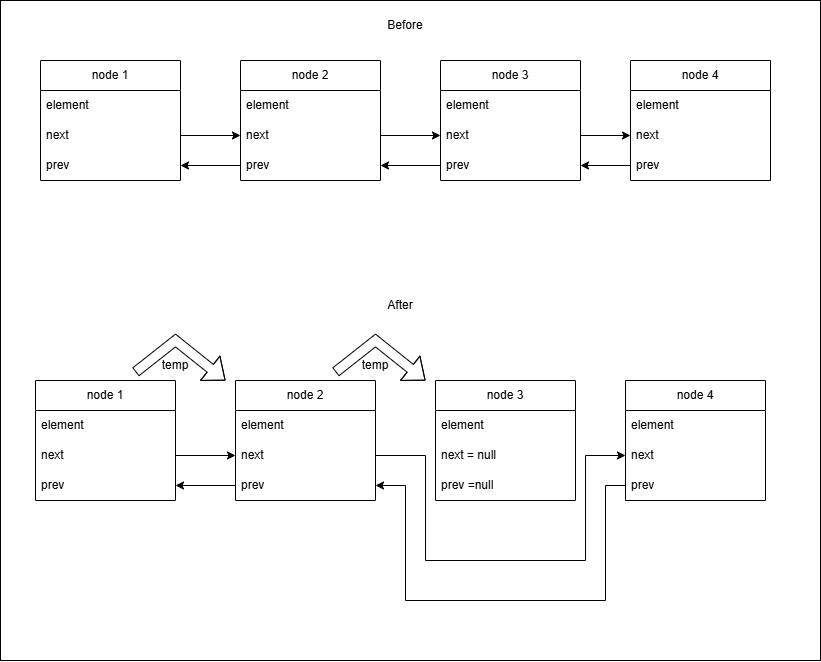

The diagram above was exported from draw.io. Its source (the exported page's mxGraphModel, read from the mxfile embedded in the PNG):
<mxGraphModel dx="1688" dy="828" grid="1" gridSize="10" guides="1" tooltips="1" connect="1" arrows="1" fold="1" page="1" pageScale="1" pageWidth="850" pageHeight="1100" math="0" shadow="0">
  <root>
    <mxCell id="0" />
    <mxCell id="1" parent="0" />
    <mxCell id="wtPbl8_jxSuuLqubx9Y3-27" parent="1" style="rounded=0;whiteSpace=wrap;html=1;movable=1;resizable=1;rotatable=1;deletable=1;editable=1;locked=0;connectable=1;" value="" vertex="1">
      <mxGeometry height="660" width="820" x="40" y="100" as="geometry" />
    </mxCell>
    <mxCell id="wtPbl8_jxSuuLqubx9Y3-1" parent="1" style="swimlane;fontStyle=0;childLayout=stackLayout;horizontal=1;startSize=30;horizontalStack=0;resizeParent=1;resizeParentMax=0;resizeLast=0;collapsible=1;marginBottom=0;whiteSpace=wrap;html=1;" value="node 1" vertex="1">
      <mxGeometry height="120" width="140" x="80" y="160" as="geometry" />
    </mxCell>
    <mxCell id="wtPbl8_jxSuuLqubx9Y3-2" parent="wtPbl8_jxSuuLqubx9Y3-1" style="text;strokeColor=none;fillColor=none;align=left;verticalAlign=middle;spacingLeft=4;spacingRight=4;overflow=hidden;points=[[0,0.5],[1,0.5]];portConstraint=eastwest;rotatable=0;whiteSpace=wrap;html=1;" value="element" vertex="1">
      <mxGeometry height="30" width="140" y="30" as="geometry" />
    </mxCell>
    <mxCell id="wtPbl8_jxSuuLqubx9Y3-3" parent="wtPbl8_jxSuuLqubx9Y3-1" style="text;strokeColor=none;fillColor=none;align=left;verticalAlign=middle;spacingLeft=4;spacingRight=4;overflow=hidden;points=[[0,0.5],[1,0.5]];portConstraint=eastwest;rotatable=0;whiteSpace=wrap;html=1;" value="next" vertex="1">
      <mxGeometry height="30" width="140" y="60" as="geometry" />
    </mxCell>
    <mxCell id="wtPbl8_jxSuuLqubx9Y3-4" parent="wtPbl8_jxSuuLqubx9Y3-1" style="text;strokeColor=none;fillColor=none;align=left;verticalAlign=middle;spacingLeft=4;spacingRight=4;overflow=hidden;points=[[0,0.5],[1,0.5]];portConstraint=eastwest;rotatable=0;whiteSpace=wrap;html=1;" value="prev" vertex="1">
      <mxGeometry height="30" width="140" y="90" as="geometry" />
    </mxCell>
    <mxCell id="wtPbl8_jxSuuLqubx9Y3-8" parent="1" style="swimlane;fontStyle=0;childLayout=stackLayout;horizontal=1;startSize=30;horizontalStack=0;resizeParent=1;resizeParentMax=0;resizeLast=0;collapsible=1;marginBottom=0;whiteSpace=wrap;html=1;" value="node 2" vertex="1">
      <mxGeometry height="120" width="140" x="280" y="160" as="geometry" />
    </mxCell>
    <mxCell id="wtPbl8_jxSuuLqubx9Y3-9" parent="wtPbl8_jxSuuLqubx9Y3-8" style="text;strokeColor=none;fillColor=none;align=left;verticalAlign=middle;spacingLeft=4;spacingRight=4;overflow=hidden;points=[[0,0.5],[1,0.5]];portConstraint=eastwest;rotatable=0;whiteSpace=wrap;html=1;" value="element" vertex="1">
      <mxGeometry height="30" width="140" y="30" as="geometry" />
    </mxCell>
    <mxCell id="wtPbl8_jxSuuLqubx9Y3-10" parent="wtPbl8_jxSuuLqubx9Y3-8" style="text;strokeColor=none;fillColor=none;align=left;verticalAlign=middle;spacingLeft=4;spacingRight=4;overflow=hidden;points=[[0,0.5],[1,0.5]];portConstraint=eastwest;rotatable=0;whiteSpace=wrap;html=1;" value="next" vertex="1">
      <mxGeometry height="30" width="140" y="60" as="geometry" />
    </mxCell>
    <mxCell id="wtPbl8_jxSuuLqubx9Y3-11" parent="wtPbl8_jxSuuLqubx9Y3-8" style="text;strokeColor=none;fillColor=none;align=left;verticalAlign=middle;spacingLeft=4;spacingRight=4;overflow=hidden;points=[[0,0.5],[1,0.5]];portConstraint=eastwest;rotatable=0;whiteSpace=wrap;html=1;" value="prev" vertex="1">
      <mxGeometry height="30" width="140" y="90" as="geometry" />
    </mxCell>
    <mxCell id="wtPbl8_jxSuuLqubx9Y3-12" parent="1" style="swimlane;fontStyle=0;childLayout=stackLayout;horizontal=1;startSize=30;horizontalStack=0;resizeParent=1;resizeParentMax=0;resizeLast=0;collapsible=1;marginBottom=0;whiteSpace=wrap;html=1;" value="node 3" vertex="1">
      <mxGeometry height="120" width="140" x="480" y="160" as="geometry" />
    </mxCell>
    <mxCell id="wtPbl8_jxSuuLqubx9Y3-13" parent="wtPbl8_jxSuuLqubx9Y3-12" style="text;strokeColor=none;fillColor=none;align=left;verticalAlign=middle;spacingLeft=4;spacingRight=4;overflow=hidden;points=[[0,0.5],[1,0.5]];portConstraint=eastwest;rotatable=0;whiteSpace=wrap;html=1;" value="element" vertex="1">
      <mxGeometry height="30" width="140" y="30" as="geometry" />
    </mxCell>
    <mxCell id="wtPbl8_jxSuuLqubx9Y3-14" parent="wtPbl8_jxSuuLqubx9Y3-12" style="text;strokeColor=none;fillColor=none;align=left;verticalAlign=middle;spacingLeft=4;spacingRight=4;overflow=hidden;points=[[0,0.5],[1,0.5]];portConstraint=eastwest;rotatable=0;whiteSpace=wrap;html=1;" value="next" vertex="1">
      <mxGeometry height="30" width="140" y="60" as="geometry" />
    </mxCell>
    <mxCell id="wtPbl8_jxSuuLqubx9Y3-15" parent="wtPbl8_jxSuuLqubx9Y3-12" style="text;strokeColor=none;fillColor=none;align=left;verticalAlign=middle;spacingLeft=4;spacingRight=4;overflow=hidden;points=[[0,0.5],[1,0.5]];portConstraint=eastwest;rotatable=0;whiteSpace=wrap;html=1;" value="prev" vertex="1">
      <mxGeometry height="30" width="140" y="90" as="geometry" />
    </mxCell>
    <mxCell id="wtPbl8_jxSuuLqubx9Y3-16" parent="1" style="swimlane;fontStyle=0;childLayout=stackLayout;horizontal=1;startSize=30;horizontalStack=0;resizeParent=1;resizeParentMax=0;resizeLast=0;collapsible=1;marginBottom=0;whiteSpace=wrap;html=1;" value="node 4" vertex="1">
      <mxGeometry height="120" width="140" x="670" y="160" as="geometry" />
    </mxCell>
    <mxCell id="wtPbl8_jxSuuLqubx9Y3-17" parent="wtPbl8_jxSuuLqubx9Y3-16" style="text;strokeColor=none;fillColor=none;align=left;verticalAlign=middle;spacingLeft=4;spacingRight=4;overflow=hidden;points=[[0,0.5],[1,0.5]];portConstraint=eastwest;rotatable=0;whiteSpace=wrap;html=1;" value="element" vertex="1">
      <mxGeometry height="30" width="140" y="30" as="geometry" />
    </mxCell>
    <mxCell id="wtPbl8_jxSuuLqubx9Y3-18" parent="wtPbl8_jxSuuLqubx9Y3-16" style="text;strokeColor=none;fillColor=none;align=left;verticalAlign=middle;spacingLeft=4;spacingRight=4;overflow=hidden;points=[[0,0.5],[1,0.5]];portConstraint=eastwest;rotatable=0;whiteSpace=wrap;html=1;" value="next" vertex="1">
      <mxGeometry height="30" width="140" y="60" as="geometry" />
    </mxCell>
    <mxCell id="wtPbl8_jxSuuLqubx9Y3-19" parent="wtPbl8_jxSuuLqubx9Y3-16" style="text;strokeColor=none;fillColor=none;align=left;verticalAlign=middle;spacingLeft=4;spacingRight=4;overflow=hidden;points=[[0,0.5],[1,0.5]];portConstraint=eastwest;rotatable=0;whiteSpace=wrap;html=1;" value="prev" vertex="1">
      <mxGeometry height="30" width="140" y="90" as="geometry" />
    </mxCell>
    <mxCell id="wtPbl8_jxSuuLqubx9Y3-20" edge="1" parent="1" source="wtPbl8_jxSuuLqubx9Y3-3" style="edgeStyle=orthogonalEdgeStyle;rounded=0;orthogonalLoop=1;jettySize=auto;html=1;entryX=0;entryY=0.5;entryDx=0;entryDy=0;" target="wtPbl8_jxSuuLqubx9Y3-10" value="">
      <mxGeometry relative="1" as="geometry" />
    </mxCell>
    <mxCell id="wtPbl8_jxSuuLqubx9Y3-21" edge="1" parent="1" source="wtPbl8_jxSuuLqubx9Y3-10" style="edgeStyle=orthogonalEdgeStyle;rounded=0;orthogonalLoop=1;jettySize=auto;html=1;" target="wtPbl8_jxSuuLqubx9Y3-14">
      <mxGeometry relative="1" as="geometry" />
    </mxCell>
    <mxCell id="wtPbl8_jxSuuLqubx9Y3-22" edge="1" parent="1" source="wtPbl8_jxSuuLqubx9Y3-14" style="edgeStyle=orthogonalEdgeStyle;rounded=0;orthogonalLoop=1;jettySize=auto;html=1;entryX=0;entryY=0.5;entryDx=0;entryDy=0;" target="wtPbl8_jxSuuLqubx9Y3-18">
      <mxGeometry relative="1" as="geometry" />
    </mxCell>
    <mxCell id="wtPbl8_jxSuuLqubx9Y3-23" edge="1" parent="1" source="wtPbl8_jxSuuLqubx9Y3-19" style="edgeStyle=orthogonalEdgeStyle;rounded=0;orthogonalLoop=1;jettySize=auto;html=1;entryX=1;entryY=0.5;entryDx=0;entryDy=0;" target="wtPbl8_jxSuuLqubx9Y3-15">
      <mxGeometry relative="1" as="geometry" />
    </mxCell>
    <mxCell id="wtPbl8_jxSuuLqubx9Y3-24" edge="1" parent="1" source="wtPbl8_jxSuuLqubx9Y3-15" style="edgeStyle=orthogonalEdgeStyle;rounded=0;orthogonalLoop=1;jettySize=auto;html=1;entryX=1;entryY=0.5;entryDx=0;entryDy=0;" target="wtPbl8_jxSuuLqubx9Y3-11">
      <mxGeometry relative="1" as="geometry" />
    </mxCell>
    <mxCell id="wtPbl8_jxSuuLqubx9Y3-25" edge="1" parent="1" source="wtPbl8_jxSuuLqubx9Y3-11" style="edgeStyle=orthogonalEdgeStyle;rounded=0;orthogonalLoop=1;jettySize=auto;html=1;" target="wtPbl8_jxSuuLqubx9Y3-4">
      <mxGeometry relative="1" as="geometry" />
    </mxCell>
    <mxCell id="wtPbl8_jxSuuLqubx9Y3-28" parent="1" style="text;html=1;whiteSpace=wrap;strokeColor=none;fillColor=none;align=center;verticalAlign=middle;rounded=0;" value="Before" vertex="1">
      <mxGeometry height="30" width="60" x="415" y="110" as="geometry" />
    </mxCell>
    <mxCell id="wtPbl8_jxSuuLqubx9Y3-30" parent="1" style="swimlane;fontStyle=0;childLayout=stackLayout;horizontal=1;startSize=30;horizontalStack=0;resizeParent=1;resizeParentMax=0;resizeLast=0;collapsible=1;marginBottom=0;whiteSpace=wrap;html=1;" value="node 1" vertex="1">
      <mxGeometry height="120" width="140" x="75" y="480" as="geometry" />
    </mxCell>
    <mxCell id="wtPbl8_jxSuuLqubx9Y3-31" parent="wtPbl8_jxSuuLqubx9Y3-30" style="text;strokeColor=none;fillColor=none;align=left;verticalAlign=middle;spacingLeft=4;spacingRight=4;overflow=hidden;points=[[0,0.5],[1,0.5]];portConstraint=eastwest;rotatable=0;whiteSpace=wrap;html=1;" value="element" vertex="1">
      <mxGeometry height="30" width="140" y="30" as="geometry" />
    </mxCell>
    <mxCell id="wtPbl8_jxSuuLqubx9Y3-32" parent="wtPbl8_jxSuuLqubx9Y3-30" style="text;strokeColor=none;fillColor=none;align=left;verticalAlign=middle;spacingLeft=4;spacingRight=4;overflow=hidden;points=[[0,0.5],[1,0.5]];portConstraint=eastwest;rotatable=0;whiteSpace=wrap;html=1;" value="next" vertex="1">
      <mxGeometry height="30" width="140" y="60" as="geometry" />
    </mxCell>
    <mxCell id="wtPbl8_jxSuuLqubx9Y3-33" parent="wtPbl8_jxSuuLqubx9Y3-30" style="text;strokeColor=none;fillColor=none;align=left;verticalAlign=middle;spacingLeft=4;spacingRight=4;overflow=hidden;points=[[0,0.5],[1,0.5]];portConstraint=eastwest;rotatable=0;whiteSpace=wrap;html=1;" value="prev" vertex="1">
      <mxGeometry height="30" width="140" y="90" as="geometry" />
    </mxCell>
    <mxCell id="wtPbl8_jxSuuLqubx9Y3-34" parent="1" style="swimlane;fontStyle=0;childLayout=stackLayout;horizontal=1;startSize=30;horizontalStack=0;resizeParent=1;resizeParentMax=0;resizeLast=0;collapsible=1;marginBottom=0;whiteSpace=wrap;html=1;" value="node 2" vertex="1">
      <mxGeometry height="120" width="140" x="275" y="480" as="geometry" />
    </mxCell>
    <mxCell id="wtPbl8_jxSuuLqubx9Y3-35" parent="wtPbl8_jxSuuLqubx9Y3-34" style="text;strokeColor=none;fillColor=none;align=left;verticalAlign=middle;spacingLeft=4;spacingRight=4;overflow=hidden;points=[[0,0.5],[1,0.5]];portConstraint=eastwest;rotatable=0;whiteSpace=wrap;html=1;" value="element" vertex="1">
      <mxGeometry height="30" width="140" y="30" as="geometry" />
    </mxCell>
    <mxCell id="wtPbl8_jxSuuLqubx9Y3-36" parent="wtPbl8_jxSuuLqubx9Y3-34" style="text;strokeColor=none;fillColor=none;align=left;verticalAlign=middle;spacingLeft=4;spacingRight=4;overflow=hidden;points=[[0,0.5],[1,0.5]];portConstraint=eastwest;rotatable=0;whiteSpace=wrap;html=1;" value="next" vertex="1">
      <mxGeometry height="30" width="140" y="60" as="geometry" />
    </mxCell>
    <mxCell id="wtPbl8_jxSuuLqubx9Y3-37" parent="wtPbl8_jxSuuLqubx9Y3-34" style="text;strokeColor=none;fillColor=none;align=left;verticalAlign=middle;spacingLeft=4;spacingRight=4;overflow=hidden;points=[[0,0.5],[1,0.5]];portConstraint=eastwest;rotatable=0;whiteSpace=wrap;html=1;" value="prev" vertex="1">
      <mxGeometry height="30" width="140" y="90" as="geometry" />
    </mxCell>
    <mxCell id="wtPbl8_jxSuuLqubx9Y3-38" parent="1" style="swimlane;fontStyle=0;childLayout=stackLayout;horizontal=1;startSize=30;horizontalStack=0;resizeParent=1;resizeParentMax=0;resizeLast=0;collapsible=1;marginBottom=0;whiteSpace=wrap;html=1;" value="node 3" vertex="1">
      <mxGeometry height="120" width="140" x="475" y="480" as="geometry" />
    </mxCell>
    <mxCell id="wtPbl8_jxSuuLqubx9Y3-39" parent="wtPbl8_jxSuuLqubx9Y3-38" style="text;strokeColor=none;fillColor=none;align=left;verticalAlign=middle;spacingLeft=4;spacingRight=4;overflow=hidden;points=[[0,0.5],[1,0.5]];portConstraint=eastwest;rotatable=0;whiteSpace=wrap;html=1;" value="element" vertex="1">
      <mxGeometry height="30" width="140" y="30" as="geometry" />
    </mxCell>
    <mxCell id="wtPbl8_jxSuuLqubx9Y3-40" parent="wtPbl8_jxSuuLqubx9Y3-38" style="text;strokeColor=none;fillColor=none;align=left;verticalAlign=middle;spacingLeft=4;spacingRight=4;overflow=hidden;points=[[0,0.5],[1,0.5]];portConstraint=eastwest;rotatable=0;whiteSpace=wrap;html=1;" value="next = null" vertex="1">
      <mxGeometry height="30" width="140" y="60" as="geometry" />
    </mxCell>
    <mxCell id="wtPbl8_jxSuuLqubx9Y3-41" parent="wtPbl8_jxSuuLqubx9Y3-38" style="text;strokeColor=none;fillColor=none;align=left;verticalAlign=middle;spacingLeft=4;spacingRight=4;overflow=hidden;points=[[0,0.5],[1,0.5]];portConstraint=eastwest;rotatable=0;whiteSpace=wrap;html=1;" value="prev =null" vertex="1">
      <mxGeometry height="30" width="140" y="90" as="geometry" />
    </mxCell>
    <mxCell id="wtPbl8_jxSuuLqubx9Y3-42" parent="1" style="swimlane;fontStyle=0;childLayout=stackLayout;horizontal=1;startSize=30;horizontalStack=0;resizeParent=1;resizeParentMax=0;resizeLast=0;collapsible=1;marginBottom=0;whiteSpace=wrap;html=1;" value="node 4" vertex="1">
      <mxGeometry height="120" width="140" x="665" y="480" as="geometry" />
    </mxCell>
    <mxCell id="wtPbl8_jxSuuLqubx9Y3-43" parent="wtPbl8_jxSuuLqubx9Y3-42" style="text;strokeColor=none;fillColor=none;align=left;verticalAlign=middle;spacingLeft=4;spacingRight=4;overflow=hidden;points=[[0,0.5],[1,0.5]];portConstraint=eastwest;rotatable=0;whiteSpace=wrap;html=1;" value="element" vertex="1">
      <mxGeometry height="30" width="140" y="30" as="geometry" />
    </mxCell>
    <mxCell id="wtPbl8_jxSuuLqubx9Y3-44" parent="wtPbl8_jxSuuLqubx9Y3-42" style="text;strokeColor=none;fillColor=none;align=left;verticalAlign=middle;spacingLeft=4;spacingRight=4;overflow=hidden;points=[[0,0.5],[1,0.5]];portConstraint=eastwest;rotatable=0;whiteSpace=wrap;html=1;" value="next" vertex="1">
      <mxGeometry height="30" width="140" y="60" as="geometry" />
    </mxCell>
    <mxCell id="wtPbl8_jxSuuLqubx9Y3-45" parent="wtPbl8_jxSuuLqubx9Y3-42" style="text;strokeColor=none;fillColor=none;align=left;verticalAlign=middle;spacingLeft=4;spacingRight=4;overflow=hidden;points=[[0,0.5],[1,0.5]];portConstraint=eastwest;rotatable=0;whiteSpace=wrap;html=1;" value="prev" vertex="1">
      <mxGeometry height="30" width="140" y="90" as="geometry" />
    </mxCell>
    <mxCell id="wtPbl8_jxSuuLqubx9Y3-46" edge="1" parent="1" source="wtPbl8_jxSuuLqubx9Y3-32" style="edgeStyle=orthogonalEdgeStyle;rounded=0;orthogonalLoop=1;jettySize=auto;html=1;entryX=0;entryY=0.5;entryDx=0;entryDy=0;" target="wtPbl8_jxSuuLqubx9Y3-36" value="">
      <mxGeometry relative="1" as="geometry" />
    </mxCell>
    <mxCell id="wtPbl8_jxSuuLqubx9Y3-51" edge="1" parent="1" source="wtPbl8_jxSuuLqubx9Y3-37" style="edgeStyle=orthogonalEdgeStyle;rounded=0;orthogonalLoop=1;jettySize=auto;html=1;" target="wtPbl8_jxSuuLqubx9Y3-33">
      <mxGeometry relative="1" as="geometry" />
    </mxCell>
    <mxCell id="wtPbl8_jxSuuLqubx9Y3-52" parent="1" style="text;html=1;whiteSpace=wrap;strokeColor=none;fillColor=none;align=center;verticalAlign=middle;rounded=0;" value="After" vertex="1">
      <mxGeometry height="30" width="60" x="410" y="390" as="geometry" />
    </mxCell>
    <mxCell id="wtPbl8_jxSuuLqubx9Y3-54" edge="1" parent="1" source="wtPbl8_jxSuuLqubx9Y3-36" style="edgeStyle=orthogonalEdgeStyle;rounded=0;orthogonalLoop=1;jettySize=auto;html=1;entryX=0;entryY=0.5;entryDx=0;entryDy=0;" target="wtPbl8_jxSuuLqubx9Y3-44">
      <mxGeometry relative="1" as="geometry">
        <Array as="points">
          <mxPoint x="465" y="555" />
          <mxPoint x="465" y="660" />
          <mxPoint x="625" y="660" />
          <mxPoint x="625" y="555" />
        </Array>
      </mxGeometry>
    </mxCell>
    <mxCell id="wtPbl8_jxSuuLqubx9Y3-56" edge="1" parent="1" source="wtPbl8_jxSuuLqubx9Y3-45" style="edgeStyle=orthogonalEdgeStyle;rounded=0;orthogonalLoop=1;jettySize=auto;html=1;entryX=1;entryY=0.5;entryDx=0;entryDy=0;" target="wtPbl8_jxSuuLqubx9Y3-37">
      <mxGeometry relative="1" as="geometry">
        <Array as="points">
          <mxPoint x="645" y="585" />
          <mxPoint x="645" y="700" />
          <mxPoint x="445" y="700" />
          <mxPoint x="445" y="585" />
        </Array>
      </mxGeometry>
    </mxCell>
    <mxCell id="wtPbl8_jxSuuLqubx9Y3-66" connectable="0" parent="1" style="group" value="" vertex="1">
      <mxGeometry height="40" width="89.95999999999995" x="175.00000000000003" y="440" as="geometry" />
    </mxCell>
    <mxCell id="wtPbl8_jxSuuLqubx9Y3-64" edge="1" parent="wtPbl8_jxSuuLqubx9Y3-66" style="shape=flexArrow;endArrow=classic;html=1;rounded=0;exitX=0.786;exitY=0.013;exitDx=0;exitDy=0;exitPerimeter=0;" value="">
      <mxGeometry height="50" relative="1" width="50" as="geometry">
        <Array as="points">
          <mxPoint x="39.99999999999997" />
        </Array>
        <mxPoint y="31.559999999999945" as="sourcePoint" />
        <mxPoint x="89.95999999999995" y="40" as="targetPoint" />
      </mxGeometry>
    </mxCell>
    <mxCell id="wtPbl8_jxSuuLqubx9Y3-65" parent="wtPbl8_jxSuuLqubx9Y3-66" style="text;html=1;whiteSpace=wrap;strokeColor=none;fillColor=none;align=center;verticalAlign=middle;rounded=0;" value="temp" vertex="1">
      <mxGeometry height="30" width="60" x="9.999999999999972" y="10" as="geometry" />
    </mxCell>
    <mxCell id="wtPbl8_jxSuuLqubx9Y3-67" connectable="0" parent="1" style="group" value="" vertex="1">
      <mxGeometry height="40" width="89.95999999999995" x="375" y="440" as="geometry" />
    </mxCell>
    <mxCell id="wtPbl8_jxSuuLqubx9Y3-68" edge="1" parent="wtPbl8_jxSuuLqubx9Y3-67" style="shape=flexArrow;endArrow=classic;html=1;rounded=0;exitX=0.786;exitY=0.013;exitDx=0;exitDy=0;exitPerimeter=0;" value="">
      <mxGeometry height="50" relative="1" width="50" as="geometry">
        <Array as="points">
          <mxPoint x="39.99999999999997" />
        </Array>
        <mxPoint y="31.559999999999945" as="sourcePoint" />
        <mxPoint x="89.95999999999995" y="40" as="targetPoint" />
      </mxGeometry>
    </mxCell>
    <mxCell id="wtPbl8_jxSuuLqubx9Y3-69" parent="wtPbl8_jxSuuLqubx9Y3-67" style="text;html=1;whiteSpace=wrap;strokeColor=none;fillColor=none;align=center;verticalAlign=middle;rounded=0;" value="temp" vertex="1">
      <mxGeometry height="30" width="60" x="9.999999999999972" y="10" as="geometry" />
    </mxCell>
  </root>
</mxGraphModel>